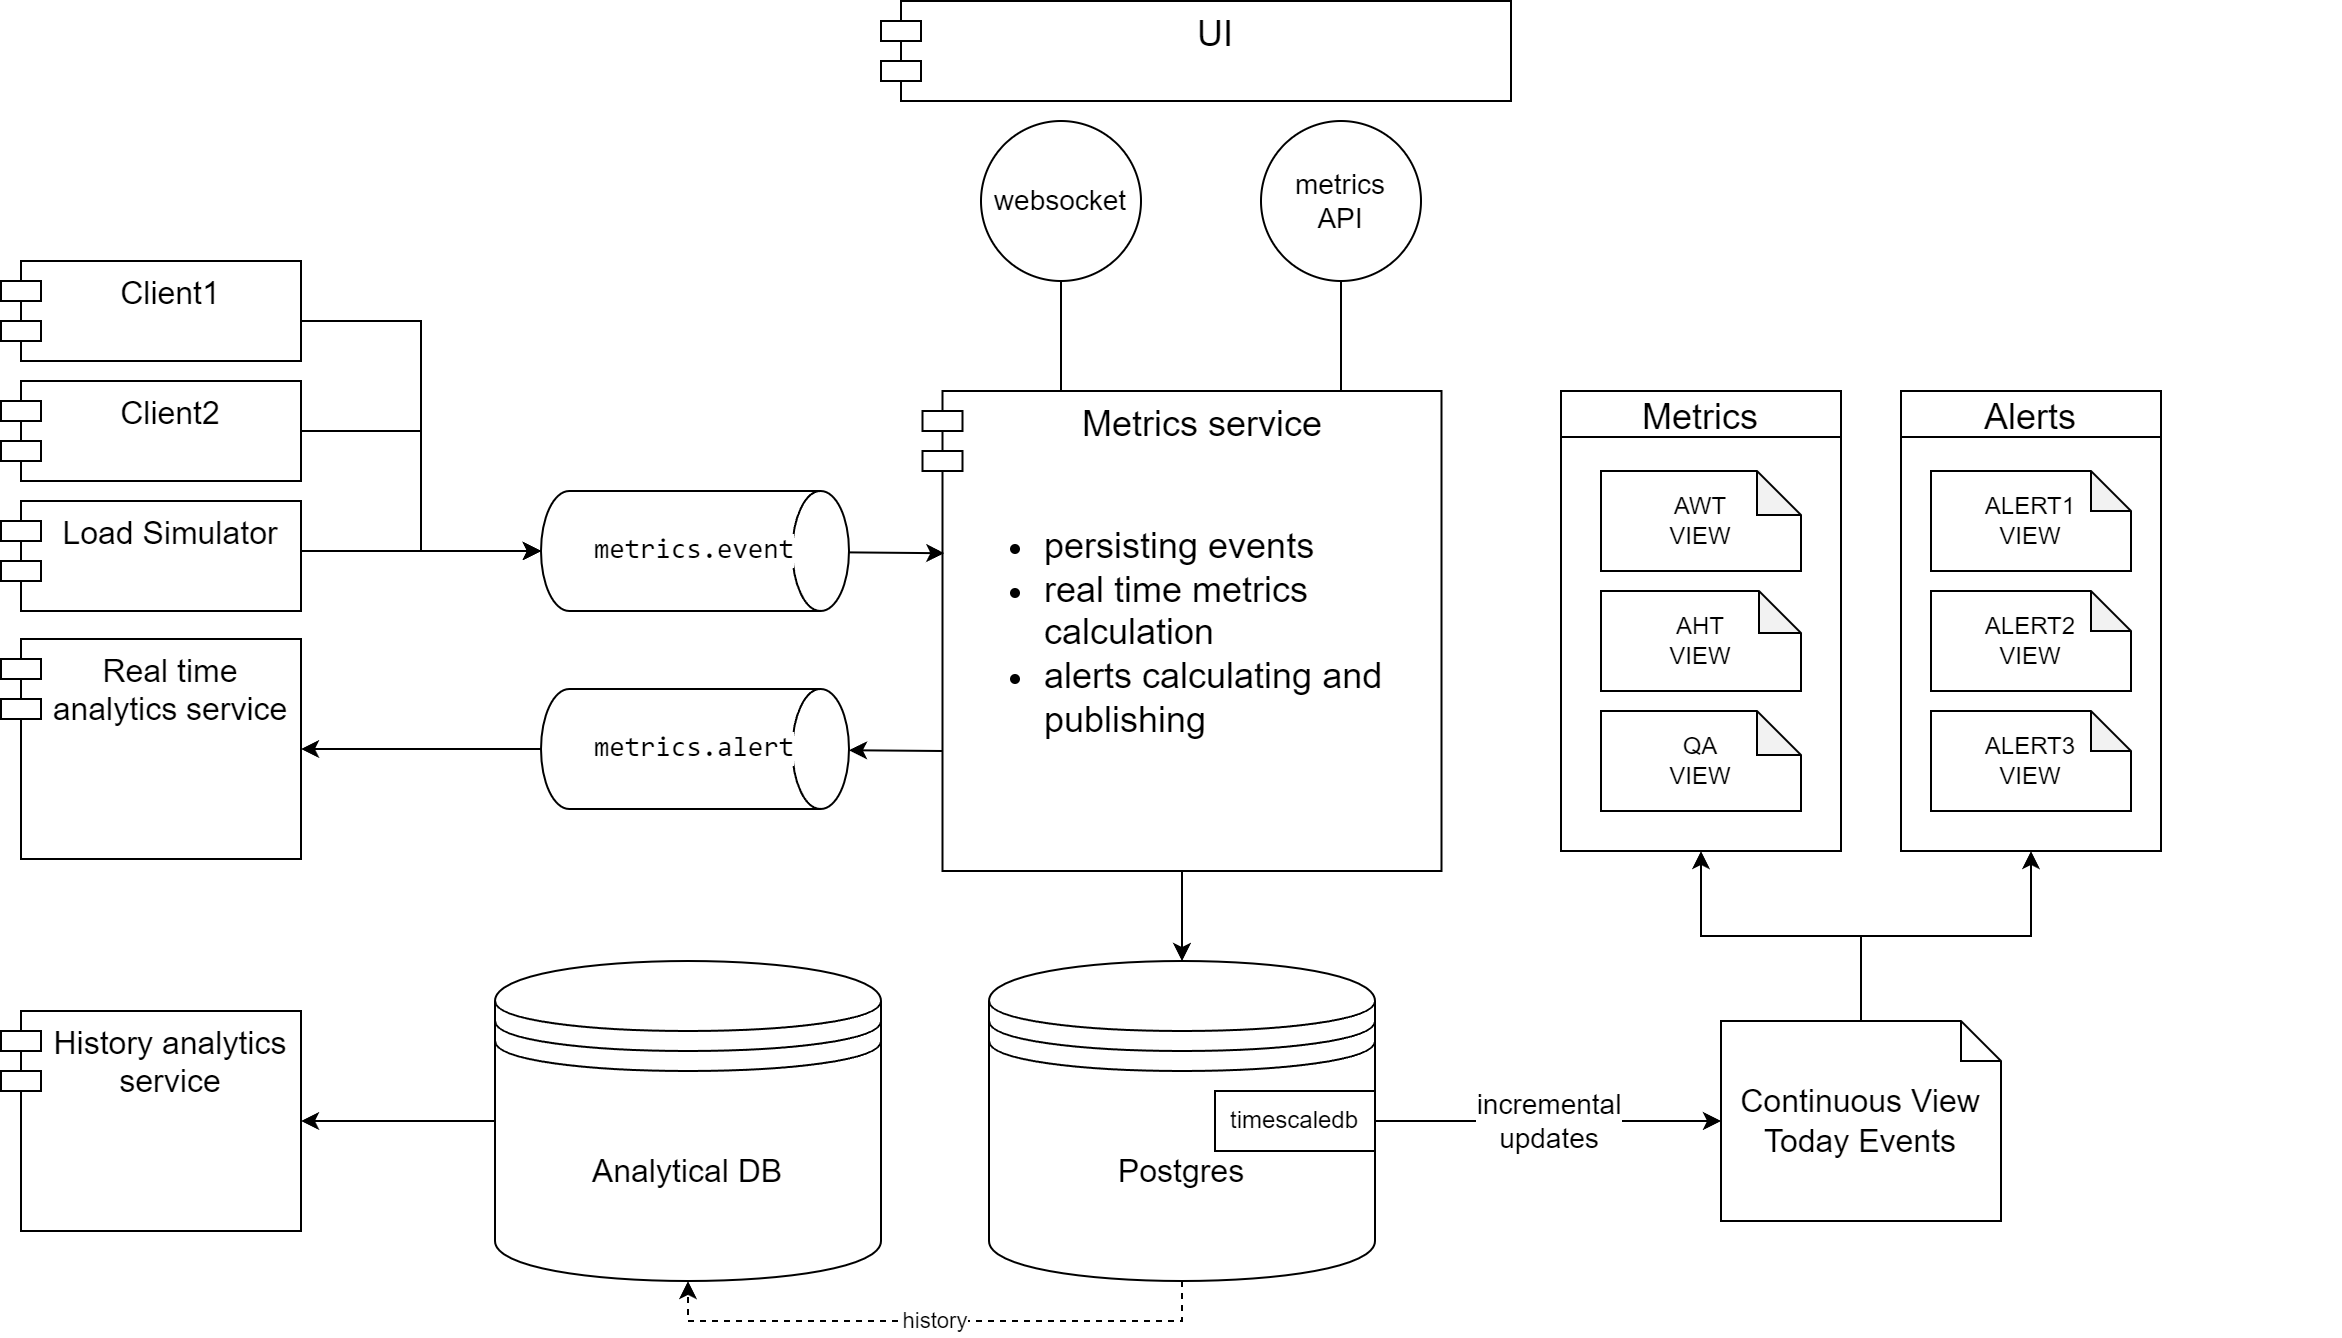

The diagram above was exported from draw.io. Its source (the exported page's mxGraphModel, read from the mxfile embedded in the PNG):
<mxGraphModel dx="1794" dy="1802" grid="1" gridSize="10" guides="1" tooltips="1" connect="1" arrows="1" fold="1" page="1" pageScale="1" pageWidth="827" pageHeight="1169" math="0" shadow="0">
  <root>
    <mxCell id="0" />
    <mxCell id="1" parent="0" />
    <mxCell id="CR2x3rXe1UUhMX_2zl4S-1" style="rounded=0;orthogonalLoop=1;jettySize=auto;html=1;entryX=0.5;entryY=0;entryDx=0;entryDy=0;" edge="1" parent="1" source="CR2x3rXe1UUhMX_2zl4S-4" target="CR2x3rXe1UUhMX_2zl4S-7">
      <mxGeometry relative="1" as="geometry" />
    </mxCell>
    <mxCell id="CR2x3rXe1UUhMX_2zl4S-2" style="rounded=0;orthogonalLoop=1;jettySize=auto;html=1;exitX=0;exitY=0.75;exitDx=10;exitDy=0;exitPerimeter=0;" edge="1" parent="1" source="CR2x3rXe1UUhMX_2zl4S-4" target="CR2x3rXe1UUhMX_2zl4S-24">
      <mxGeometry relative="1" as="geometry" />
    </mxCell>
    <mxCell id="CR2x3rXe1UUhMX_2zl4S-3" style="rounded=0;orthogonalLoop=1;jettySize=auto;html=1;entryX=0.5;entryY=1;entryDx=0;entryDy=0;endArrow=none;endFill=0;exitX=0.5;exitY=0;exitDx=0;exitDy=0;" edge="1" parent="1">
      <mxGeometry relative="1" as="geometry">
        <mxPoint x="810" y="-45" as="sourcePoint" />
        <mxPoint x="810" y="-100" as="targetPoint" />
      </mxGeometry>
    </mxCell>
    <mxCell id="CR2x3rXe1UUhMX_2zl4S-51" style="edgeStyle=orthogonalEdgeStyle;rounded=0;orthogonalLoop=1;jettySize=auto;html=1;entryX=0.5;entryY=1;entryDx=0;entryDy=0;endArrow=none;endFill=0;" edge="1" parent="1" source="CR2x3rXe1UUhMX_2zl4S-4" target="CR2x3rXe1UUhMX_2zl4S-52">
      <mxGeometry relative="1" as="geometry">
        <mxPoint x="650" y="-110" as="targetPoint" />
        <Array as="points">
          <mxPoint x="670" y="-60" />
          <mxPoint x="670" y="-60" />
        </Array>
      </mxGeometry>
    </mxCell>
    <mxCell id="CR2x3rXe1UUhMX_2zl4S-4" value="&lt;font style=&quot;font-size: 18px;&quot;&gt;Metrics service&lt;br&gt;&lt;br&gt;&lt;ul&gt;&lt;li style=&quot;text-align: left;&quot;&gt;&lt;font style=&quot;font-size: 18px;&quot;&gt;persisting events&lt;/font&gt;&lt;/li&gt;&lt;li style=&quot;text-align: left;&quot;&gt;&lt;span style=&quot;background-color: initial;&quot;&gt;real time metrics calculation&lt;/span&gt;&lt;/li&gt;&lt;li style=&quot;text-align: left;&quot;&gt;&lt;span style=&quot;background-color: initial;&quot;&gt;alerts calculating and publishing&lt;/span&gt;&lt;br&gt;&lt;/li&gt;&lt;/ul&gt;&lt;/font&gt;" style="shape=module;align=left;spacingLeft=20;align=center;verticalAlign=top;whiteSpace=wrap;html=1;fillColor=default;strokeColor=default;" vertex="1" parent="1">
      <mxGeometry x="600.75" y="-45" width="259.5" height="240" as="geometry" />
    </mxCell>
    <mxCell id="CR2x3rXe1UUhMX_2zl4S-5" value="&lt;div style=&quot;background-color: rgb(255, 255, 255); font-family: &amp;quot;JetBrains Mono&amp;quot;, monospace;&quot;&gt;&lt;pre&gt;&lt;font style=&quot;font-size: 14px;&quot;&gt;metrics.event&lt;/font&gt;&lt;/pre&gt;&lt;/div&gt;" style="strokeWidth=1;html=1;shape=mxgraph.flowchart.direct_data;whiteSpace=wrap;" vertex="1" parent="1">
      <mxGeometry x="410" y="5" width="154" height="60" as="geometry" />
    </mxCell>
    <mxCell id="CR2x3rXe1UUhMX_2zl4S-6" value="&lt;font style=&quot;font-size: 14px;&quot;&gt;incremental&lt;/font&gt;&lt;div&gt;&lt;font style=&quot;font-size: 14px;&quot;&gt;updates&lt;/font&gt;&lt;/div&gt;" style="edgeStyle=orthogonalEdgeStyle;rounded=0;orthogonalLoop=1;jettySize=auto;html=1;" edge="1" parent="1" source="CR2x3rXe1UUhMX_2zl4S-7" target="CR2x3rXe1UUhMX_2zl4S-10">
      <mxGeometry x="0.0061" relative="1" as="geometry">
        <mxPoint as="offset" />
      </mxGeometry>
    </mxCell>
    <mxCell id="CR2x3rXe1UUhMX_2zl4S-56" value="history" style="edgeStyle=orthogonalEdgeStyle;rounded=0;orthogonalLoop=1;jettySize=auto;html=1;entryX=0.5;entryY=1;entryDx=0;entryDy=0;dashed=1;" edge="1" parent="1" source="CR2x3rXe1UUhMX_2zl4S-7" target="CR2x3rXe1UUhMX_2zl4S-55">
      <mxGeometry relative="1" as="geometry">
        <Array as="points">
          <mxPoint x="731" y="420" />
          <mxPoint x="484" y="420" />
        </Array>
      </mxGeometry>
    </mxCell>
    <mxCell id="CR2x3rXe1UUhMX_2zl4S-7" value="&lt;font style=&quot;font-size: 16px;&quot;&gt;Postgres&lt;/font&gt;" style="shape=datastore;whiteSpace=wrap;html=1;" vertex="1" parent="1">
      <mxGeometry x="634" y="240" width="193" height="160" as="geometry" />
    </mxCell>
    <mxCell id="CR2x3rXe1UUhMX_2zl4S-8" style="edgeStyle=orthogonalEdgeStyle;rounded=0;orthogonalLoop=1;jettySize=auto;html=1;entryX=0.5;entryY=1;entryDx=0;entryDy=0;" edge="1" parent="1" source="CR2x3rXe1UUhMX_2zl4S-10" target="CR2x3rXe1UUhMX_2zl4S-22">
      <mxGeometry relative="1" as="geometry" />
    </mxCell>
    <mxCell id="CR2x3rXe1UUhMX_2zl4S-9" style="edgeStyle=orthogonalEdgeStyle;rounded=0;orthogonalLoop=1;jettySize=auto;html=1;entryX=0.5;entryY=1;entryDx=0;entryDy=0;" edge="1" parent="1" source="CR2x3rXe1UUhMX_2zl4S-10" target="CR2x3rXe1UUhMX_2zl4S-16">
      <mxGeometry relative="1" as="geometry" />
    </mxCell>
    <mxCell id="CR2x3rXe1UUhMX_2zl4S-10" value="&lt;font style=&quot;font-size: 16px;&quot;&gt;Continuous View&lt;br&gt;Today Events&lt;br&gt;&lt;/font&gt;" style="shape=note;size=20;whiteSpace=wrap;html=1;" vertex="1" parent="1">
      <mxGeometry x="1000" y="270" width="140" height="100" as="geometry" />
    </mxCell>
    <mxCell id="CR2x3rXe1UUhMX_2zl4S-11" value="" style="group" connectable="0" vertex="1" parent="1">
      <mxGeometry x="1110" y="-80" width="200" height="230" as="geometry" />
    </mxCell>
    <mxCell id="CR2x3rXe1UUhMX_2zl4S-12" value="" style="group" connectable="0" vertex="1" parent="CR2x3rXe1UUhMX_2zl4S-11">
      <mxGeometry x="-20" y="35" width="130" height="230" as="geometry" />
    </mxCell>
    <mxCell id="CR2x3rXe1UUhMX_2zl4S-13" value="ALERT1&lt;br&gt;VIEW" style="shape=note;whiteSpace=wrap;html=1;backgroundOutline=1;darkOpacity=0.05;size=20;" vertex="1" parent="CR2x3rXe1UUhMX_2zl4S-12">
      <mxGeometry x="15" y="40" width="100" height="50" as="geometry" />
    </mxCell>
    <mxCell id="CR2x3rXe1UUhMX_2zl4S-14" value="ALERT2&lt;br&gt;VIEW" style="shape=note;whiteSpace=wrap;html=1;backgroundOutline=1;darkOpacity=0.05;size=20;" vertex="1" parent="CR2x3rXe1UUhMX_2zl4S-12">
      <mxGeometry x="15" y="100" width="100" height="50" as="geometry" />
    </mxCell>
    <mxCell id="CR2x3rXe1UUhMX_2zl4S-15" value="ALERT3&lt;br&gt;VIEW" style="shape=note;whiteSpace=wrap;html=1;backgroundOutline=1;darkOpacity=0.05;size=20;" vertex="1" parent="CR2x3rXe1UUhMX_2zl4S-12">
      <mxGeometry x="15" y="160" width="100" height="50" as="geometry" />
    </mxCell>
    <mxCell id="CR2x3rXe1UUhMX_2zl4S-16" value="Alerts" style="swimlane;fontStyle=0;fontSize=18;" vertex="1" parent="CR2x3rXe1UUhMX_2zl4S-12">
      <mxGeometry width="130" height="230" as="geometry" />
    </mxCell>
    <mxCell id="CR2x3rXe1UUhMX_2zl4S-17" style="rounded=0;orthogonalLoop=1;jettySize=auto;html=1;entryX=0.042;entryY=0.338;entryDx=0;entryDy=0;entryPerimeter=0;" edge="1" parent="1" source="CR2x3rXe1UUhMX_2zl4S-5" target="CR2x3rXe1UUhMX_2zl4S-4">
      <mxGeometry relative="1" as="geometry" />
    </mxCell>
    <mxCell id="CR2x3rXe1UUhMX_2zl4S-18" value="" style="group" connectable="0" vertex="1" parent="1">
      <mxGeometry x="920" y="-45" width="140" height="230" as="geometry" />
    </mxCell>
    <mxCell id="CR2x3rXe1UUhMX_2zl4S-19" value="AWT&lt;br&gt;VIEW" style="shape=note;whiteSpace=wrap;html=1;backgroundOutline=1;darkOpacity=0.05;size=22;" vertex="1" parent="CR2x3rXe1UUhMX_2zl4S-18">
      <mxGeometry x="20" y="40" width="100" height="50" as="geometry" />
    </mxCell>
    <mxCell id="CR2x3rXe1UUhMX_2zl4S-20" value="AHT&lt;br&gt;VIEW" style="shape=note;whiteSpace=wrap;html=1;backgroundOutline=1;darkOpacity=0.05;size=21;" vertex="1" parent="CR2x3rXe1UUhMX_2zl4S-18">
      <mxGeometry x="20" y="100" width="100" height="50" as="geometry" />
    </mxCell>
    <mxCell id="CR2x3rXe1UUhMX_2zl4S-21" value="QA&lt;br&gt;VIEW" style="shape=note;whiteSpace=wrap;html=1;backgroundOutline=1;darkOpacity=0.05;size=22;" vertex="1" parent="CR2x3rXe1UUhMX_2zl4S-18">
      <mxGeometry x="20" y="160" width="100" height="50" as="geometry" />
    </mxCell>
    <mxCell id="CR2x3rXe1UUhMX_2zl4S-22" value="Metrics" style="swimlane;fontSize=18;fontStyle=0;movable=1;resizable=1;rotatable=1;deletable=1;editable=1;locked=0;connectable=1;" vertex="1" parent="CR2x3rXe1UUhMX_2zl4S-18">
      <mxGeometry width="140" height="230" as="geometry" />
    </mxCell>
    <mxCell id="CR2x3rXe1UUhMX_2zl4S-23" style="edgeStyle=orthogonalEdgeStyle;rounded=0;orthogonalLoop=1;jettySize=auto;html=1;" edge="1" parent="1" source="CR2x3rXe1UUhMX_2zl4S-24" target="CR2x3rXe1UUhMX_2zl4S-27">
      <mxGeometry relative="1" as="geometry" />
    </mxCell>
    <mxCell id="CR2x3rXe1UUhMX_2zl4S-24" value="&lt;div style=&quot;background-color: rgb(255, 255, 255); font-family: &amp;quot;JetBrains Mono&amp;quot;, monospace;&quot;&gt;&lt;pre&gt;&lt;font style=&quot;font-size: 14px;&quot;&gt;metrics.alert&lt;/font&gt;&lt;/pre&gt;&lt;/div&gt;" style="strokeWidth=1;html=1;shape=mxgraph.flowchart.direct_data;whiteSpace=wrap;" vertex="1" parent="1">
      <mxGeometry x="410" y="104" width="154" height="60" as="geometry" />
    </mxCell>
    <mxCell id="CR2x3rXe1UUhMX_2zl4S-25" value="&lt;font style=&quot;font-size: 14px;&quot;&gt;metrics&lt;br&gt;API&lt;br&gt;&lt;/font&gt;" style="ellipse;whiteSpace=wrap;html=1;aspect=fixed;" vertex="1" parent="1">
      <mxGeometry x="770" y="-180" width="80" height="80" as="geometry" />
    </mxCell>
    <mxCell id="CR2x3rXe1UUhMX_2zl4S-27" value="&lt;font style=&quot;font-size: 16px;&quot;&gt;Real time analytics service&lt;/font&gt;" style="shape=module;align=left;spacingLeft=20;align=center;verticalAlign=top;whiteSpace=wrap;html=1;fillColor=#FFFFFF;strokeColor=default;" vertex="1" parent="1">
      <mxGeometry x="140" y="79" width="150" height="110" as="geometry" />
    </mxCell>
    <mxCell id="CR2x3rXe1UUhMX_2zl4S-29" value="&lt;font style=&quot;font-size: 16px;&quot;&gt;Client2&lt;/font&gt;" style="shape=module;align=left;spacingLeft=20;align=center;verticalAlign=top;whiteSpace=wrap;html=1;fillColor=default;strokeColor=default;" vertex="1" parent="1">
      <mxGeometry x="140" y="-50" width="150" height="50" as="geometry" />
    </mxCell>
    <mxCell id="CR2x3rXe1UUhMX_2zl4S-33" style="rounded=0;orthogonalLoop=1;jettySize=auto;html=1;entryX=0;entryY=0.5;entryDx=0;entryDy=0;entryPerimeter=0;exitX=1;exitY=0.5;exitDx=0;exitDy=0;edgeStyle=orthogonalEdgeStyle;" edge="1" parent="1" source="CR2x3rXe1UUhMX_2zl4S-29" target="CR2x3rXe1UUhMX_2zl4S-5">
      <mxGeometry relative="1" as="geometry">
        <Array as="points">
          <mxPoint x="350" y="-25" />
          <mxPoint x="350" y="35" />
        </Array>
      </mxGeometry>
    </mxCell>
    <mxCell id="CR2x3rXe1UUhMX_2zl4S-41" value="&lt;font style=&quot;font-size: 16px;&quot;&gt;Client1&lt;/font&gt;" style="shape=module;align=left;spacingLeft=20;align=center;verticalAlign=top;whiteSpace=wrap;html=1;fillColor=default;strokeColor=default;" vertex="1" parent="1">
      <mxGeometry x="140" y="-110" width="150" height="50" as="geometry" />
    </mxCell>
    <mxCell id="CR2x3rXe1UUhMX_2zl4S-44" style="edgeStyle=orthogonalEdgeStyle;rounded=0;orthogonalLoop=1;jettySize=auto;html=1;entryX=0;entryY=0.5;entryDx=0;entryDy=0;entryPerimeter=0;" edge="1" parent="1" source="CR2x3rXe1UUhMX_2zl4S-41" target="CR2x3rXe1UUhMX_2zl4S-5">
      <mxGeometry relative="1" as="geometry">
        <Array as="points">
          <mxPoint x="350" y="-80" />
          <mxPoint x="350" y="35" />
        </Array>
      </mxGeometry>
    </mxCell>
    <mxCell id="CR2x3rXe1UUhMX_2zl4S-45" value="timescaledb" style="rounded=0;whiteSpace=wrap;html=1;" vertex="1" parent="1">
      <mxGeometry x="747" y="305" width="80" height="30" as="geometry" />
    </mxCell>
    <mxCell id="CR2x3rXe1UUhMX_2zl4S-46" value="&lt;font style=&quot;font-size: 16px;&quot;&gt;Load Simulator&lt;/font&gt;" style="shape=module;align=left;spacingLeft=20;align=center;verticalAlign=top;whiteSpace=wrap;html=1;fillColor=default;strokeColor=default;" vertex="1" parent="1">
      <mxGeometry x="140" y="10" width="150" height="55" as="geometry" />
    </mxCell>
    <mxCell id="CR2x3rXe1UUhMX_2zl4S-47" style="edgeStyle=orthogonalEdgeStyle;rounded=0;orthogonalLoop=1;jettySize=auto;html=1;entryX=0;entryY=0.5;entryDx=0;entryDy=0;entryPerimeter=0;" edge="1" parent="1" source="CR2x3rXe1UUhMX_2zl4S-46" target="CR2x3rXe1UUhMX_2zl4S-5">
      <mxGeometry relative="1" as="geometry">
        <Array as="points">
          <mxPoint x="210" y="35" />
          <mxPoint x="210" y="35" />
        </Array>
      </mxGeometry>
    </mxCell>
    <mxCell id="CR2x3rXe1UUhMX_2zl4S-52" value="&lt;font style=&quot;font-size: 14px;&quot;&gt;websocket&lt;/font&gt;" style="ellipse;whiteSpace=wrap;html=1;aspect=fixed;" vertex="1" parent="1">
      <mxGeometry x="630" y="-180" width="80" height="80" as="geometry" />
    </mxCell>
    <mxCell id="CR2x3rXe1UUhMX_2zl4S-53" value="&lt;font style=&quot;font-size: 18px;&quot;&gt;UI&lt;/font&gt;" style="shape=module;align=left;spacingLeft=20;align=center;verticalAlign=top;whiteSpace=wrap;html=1;fillColor=default;strokeColor=default;" vertex="1" parent="1">
      <mxGeometry x="580" y="-240" width="315" height="50" as="geometry" />
    </mxCell>
    <mxCell id="CR2x3rXe1UUhMX_2zl4S-54" value="&lt;font style=&quot;font-size: 16px;&quot;&gt;History analytics service&lt;/font&gt;" style="shape=module;align=left;spacingLeft=20;align=center;verticalAlign=top;whiteSpace=wrap;html=1;fillColor=default;strokeColor=default;" vertex="1" parent="1">
      <mxGeometry x="140" y="265" width="150" height="110" as="geometry" />
    </mxCell>
    <mxCell id="CR2x3rXe1UUhMX_2zl4S-57" style="edgeStyle=orthogonalEdgeStyle;rounded=0;orthogonalLoop=1;jettySize=auto;html=1;entryX=1;entryY=0.5;entryDx=0;entryDy=0;" edge="1" parent="1" source="CR2x3rXe1UUhMX_2zl4S-55" target="CR2x3rXe1UUhMX_2zl4S-54">
      <mxGeometry relative="1" as="geometry" />
    </mxCell>
    <mxCell id="CR2x3rXe1UUhMX_2zl4S-55" value="&lt;font style=&quot;font-size: 16px;&quot;&gt;Analytical DB&lt;/font&gt;" style="shape=datastore;whiteSpace=wrap;html=1;" vertex="1" parent="1">
      <mxGeometry x="387" y="240" width="193" height="160" as="geometry" />
    </mxCell>
  </root>
</mxGraphModel>